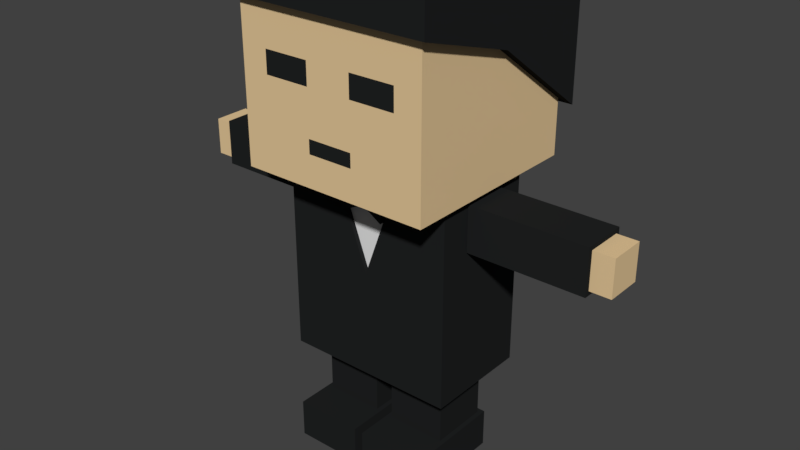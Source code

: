 # Source: bodyguard.blend  (saved by Blender 2.78.0; exported with 4.5.12 LTS)
import bpy
from mathutils import Matrix  # noqa: F401  (used for matrix-valued properties, if any)

bpy.ops.wm.read_factory_settings(use_empty=True)
scene = bpy.context.scene
scene.name = 'Scene'

# ---- collections
col_collection_1 = bpy.data.collections.new('Collection 1'); scene.collection.children.link(col_collection_1)

# ---- materials (node trees are filled in below, after node groups)
mat_skin = bpy.data.materials.new('Skin')
mat_skin.alpha_threshold = 0.0
mat_skin.use_transparent_shadow = False
mat_skin.diffuse_color = (0.8, 0.5868, 0.3235, 1.0)
mat_skin.roughness = 0.5
mat_blue = bpy.data.materials.new('Blue')
mat_blue.alpha_threshold = 0.0
mat_blue.use_transparent_shadow = False
mat_blue.diffuse_color = (0.02102, 0.02318, 0.2668, 1.0)
mat_blue.roughness = 0.5
mat_black = bpy.data.materials.new('Black')
mat_black.alpha_threshold = 0.0
mat_black.use_transparent_shadow = False
mat_black.diffuse_color = (0.01579, 0.017, 0.01739, 1.0)
mat_black.roughness = 0.5
mat_brown = bpy.data.materials.new('Brown')
mat_brown.alpha_threshold = 0.0
mat_brown.use_transparent_shadow = False
mat_brown.diffuse_color = (0.1574, 0.04438, 0.01567, 1.0)
mat_brown.roughness = 0.5
mat_white = bpy.data.materials.new('White')
mat_white.alpha_threshold = 0.0
mat_white.use_transparent_shadow = False
mat_white.roughness = 0.5

# ---- material node trees

# ---- world
world_world = bpy.data.worlds.new('World'); scene.world = world_world
world_world.color = (0.05088, 0.05088, 0.05088)
world_world.use_sun_shadow = False
world_world.sun_shadow_jitter_overblur = 0.0
world_world.cycles.sampling_method = 'MANUAL'

# ---- meshes
me_cube_001 = bpy.data.meshes.new('Cube.001')
me_cube_001.from_pydata([(-1.0, -1.0, -0.4893), (-1.0, -1.0, 1.511), (-1.0, 1.0, -0.4893), (-1.0, 1.0, 1.511), (1.0, -1.0, -0.4893), (1.0, -1.0, 1.511), (1.0, 1.0, -0.4893), (1.0, 1.0, 1.511), (-0.5157, -0.8382, -2.488), (-0.5157, -0.8382, -0.4877), (-0.5157, 0.8382, -2.488), (-0.5157, 0.8382, -0.4877), (0.5157, -0.8382, -2.488), (0.5157, -0.8382, -0.4877), (0.5157, 0.8382, -2.488), (0.5157, 0.8382, -0.4877), (-0.3109, -0.7194, -3.592), (-0.3109, -0.7194, -2.443), (-0.3109, -0.09764, -3.592), (-0.3109, -0.09764, -2.443), (0.3109, -0.7194, -3.592), (0.3109, -0.7194, -2.443), (0.3109, -0.09764, -3.592), (0.3109, -0.09764, -2.443), (0.3109, 0.09764, -2.443), (0.3109, 0.09764, -3.592), (0.3109, 0.7194, -2.443), (0.3109, 0.7194, -3.592), (-0.3109, 0.09764, -2.443), (-0.3109, 0.09764, -3.592), (-0.3109, 0.7194, -2.443), (-0.3109, 0.7194, -3.592), (0.2385, -0.9194, -1.047), (0.2385, -2.143, -1.047), (0.2385, -0.9194, -0.5702), (0.2385, -2.143, -0.5702), (-0.2385, -0.9194, -1.047), (-0.2385, -2.143, -1.047), (-0.2385, -0.9194, -0.5702), (-0.2385, -2.143, -0.5702), (-0.1928, -2.362, -0.6158), (-0.1928, -1.138, -0.6158), (-0.1928, -2.362, -1.001), (-0.1928, -1.138, -1.001), (-1.0, 0.718, -0.4893), (-1.0, -0.718, -0.4893), (-1.0, -0.718, 1.511), (-1.0, 0.718, 1.511), (1.0, -0.718, -0.4893), (1.0, 0.718, -0.4893), (1.0, 0.718, 1.511), (1.0, -0.718, 1.511), (-1.0, 0.2393, -0.4893), (-1.0, -0.2393, -0.4893), (-1.0, -0.2393, 1.511), (-1.0, 0.2393, 1.511), (1.0, -0.2393, -0.4893), (1.0, 0.2393, -0.4893), (1.0, 0.2393, 1.511), (1.0, -0.2393, 1.511), (-1.0, -1.0, 0.4579), (-1.0, -1.0, 0.6925), (-1.0, 1.0, 0.6925), (-1.0, 1.0, 0.4579), (1.0, 1.0, 0.6925), (1.0, 1.0, 0.4579), (1.0, -1.0, 0.6925), (1.0, -1.0, 0.4579), (1.0, 0.718, 0.6925), (1.0, 0.718, 0.4579), (1.0, -0.718, 0.6925), (1.0, -0.718, 0.4579), (-1.0, -0.718, 0.6925), (-1.0, -0.718, 0.4579), (-1.0, 0.718, 0.6925), (-1.0, 0.718, 0.4579), (-1.0, -0.2393, 0.6925), (-1.0, -0.2393, 0.4579), (-1.0, 0.2393, 0.6925), (-1.0, 0.2393, 0.4579), (1.0, 0.2393, 0.6925), (1.0, 0.2393, 0.4579), (1.0, -0.2393, 0.6925), (1.0, -0.2393, 0.4579), (-1.0, 1.0, -0.01594), (-1.0, 1.0, -0.1608), (1.0, 1.0, -0.01594), (1.0, 1.0, -0.1608), (1.0, -1.0, -0.01594), (1.0, -1.0, -0.1608), (1.0, 0.718, -0.01594), (1.0, 0.718, -0.1608), (1.0, -0.718, -0.01594), (1.0, -0.718, -0.1608), (-1.0, -0.718, -0.01594), (-1.0, -0.718, -0.1608), (-1.0, 0.718, -0.01594), (-1.0, 0.718, -0.1608), (-1.0, -0.2393, -0.01594), (-1.0, -0.2393, -0.1608), (-1.0, 0.2393, -0.01594), (-1.0, 0.2393, -0.1608), (1.0, 0.2393, -0.01594), (1.0, 0.2393, -0.1608), (1.0, -0.2393, -0.01594), (1.0, -0.2393, -0.1608), (-1.0, -1.0, -0.1608), (-1.0, -1.0, -0.01594), (-0.3109, -0.7194, -3.271), (-0.3109, -0.09764, -3.271), (0.3109, -0.09764, -3.271), (0.3109, -0.7194, -3.271), (-0.3109, 0.7194, -3.271), (-0.3109, 0.09764, -3.271), (0.3109, 0.09764, -3.271), (0.3109, 0.7194, -3.271), (1.097, -1.097, 1.143), (1.097, -1.097, 1.61), (-1.097, -1.097, 0.009167), (-1.097, -1.097, 1.61), (1.097, 1.097, 1.143), (1.097, 1.097, 1.61), (-1.097, 1.097, 0.009167), (-1.097, 1.097, 1.61), (0.0, -1.097, 0.8065), (0.0, -1.097, 1.61), (0.0, 1.097, 0.8065), (0.0, 1.097, 1.61), (-0.5606, -0.9112, -2.575), (-0.5606, -0.9112, -0.4006), (-0.5606, 0.9112, -2.575), (-0.5606, 0.9112, -0.4006), (0.5606, -0.9112, -2.575), (0.5606, -0.9112, -0.4006), (0.5606, 0.9112, -2.575), (0.5606, 0.9112, -0.4006), (-0.5606, 0.8381, -2.575), (-0.5606, -0.8381, -2.575), (-0.5606, -0.8381, -0.4006), (-0.5606, 0.8381, -0.4006), (0.5606, -0.8381, -2.575), (0.5606, 0.8381, -2.575), (0.5606, 0.8381, -0.4006), (0.5606, -0.8381, -0.4006), (0.492, 0.9112, -2.575), (-0.492, 0.9112, -2.575), (-0.492, 0.9112, -0.4006), (0.492, 0.9112, -0.4006), (-0.492, -0.9112, -2.575), (0.492, -0.9112, -2.575), (0.492, -0.9112, -0.4006), (-0.492, -0.9112, -0.4006), (-0.492, 0.8381, -0.4006), (0.492, 0.8381, -0.4006), (-0.492, -0.8381, -0.4006), (0.492, -0.8381, -0.4006), (0.492, 0.8381, -2.575), (-0.492, 0.8381, -2.575), (0.492, -0.8381, -2.575), (-0.492, -0.8381, -2.575), (-0.492, 0.8381, -2.418), (0.492, 0.8381, -2.418), (-0.492, -0.8381, -2.418), (0.492, -0.8381, -2.418), (-0.5606, 0.2794, -2.575), (-0.5606, -0.2794, -2.575), (-0.5606, -0.2794, -0.4006), (-0.5606, 0.2794, -0.4006), (0.5606, -0.2794, -2.575), (0.5606, 0.2794, -2.575), (0.5606, 0.2794, -0.68), (0.5606, -0.2794, -0.68), (-0.492, 0.2794, -2.575), (-0.492, -0.2794, -2.575), (0.492, 0.2794, -2.575), (0.492, -0.2794, -2.575), (0.492, 0.2794, -0.68), (0.492, -0.2794, -0.68), (-0.492, 0.2794, -0.4006), (-0.492, -0.2794, -0.4006), (0.492, 0.2794, -2.418), (0.492, -0.2794, -2.418), (-0.492, 0.2794, -2.418), (-0.492, -0.2794, -2.418), (0.1928, -2.362, -0.6158), (0.1928, -1.138, -0.6158), (0.1928, -2.362, -1.001), (0.1928, -1.138, -1.001), (0.1928, 1.138, -1.001), (0.1928, 2.362, -1.001), (0.1928, 1.138, -0.6158), (0.1928, 2.362, -0.6158), (-0.1928, 1.138, -1.001), (-0.1928, 2.362, -1.001), (-0.1928, 1.138, -0.6158), (-0.1928, 2.362, -0.6158), (-0.2385, 2.143, -0.5702), (-0.2385, 0.9194, -0.5702), (-0.2385, 2.143, -1.047), (-0.2385, 0.9194, -1.047), (0.2385, 2.143, -0.5702), (0.2385, 0.9194, -0.5702), (0.2385, 2.143, -1.047), (0.2385, 0.9194, -1.047), (0.3604, 0.04812, -3.192), (0.3604, 0.04812, -3.596), (0.3604, 0.7689, -3.192), (0.3604, 0.7689, -3.596), (-0.3604, 0.04812, -3.192), (-0.3604, 0.04812, -3.596), (-0.3604, 0.7689, -3.192), (-0.3604, 0.7689, -3.596), (-0.3604, 0.7689, -3.483), (-0.3604, 0.04812, -3.483), (0.3604, 0.04812, -3.483), (0.3604, 0.7689, -3.483), (0.7101, 0.04812, -3.192), (0.7101, 0.7689, -3.192), (0.7101, 0.04812, -3.483), (0.7101, 0.04812, -3.596), (0.7101, 0.7689, -3.483), (0.7101, 0.7689, -3.596), (0.3604, -0.04812, -3.192), (0.3604, -0.04812, -3.596), (0.3604, -0.7689, -3.192), (0.3604, -0.7689, -3.596), (-0.3604, -0.04812, -3.192), (-0.3604, -0.04812, -3.596), (-0.3604, -0.7689, -3.192), (-0.3604, -0.7689, -3.596), (-0.3604, -0.7689, -3.483), (-0.3604, -0.04812, -3.483), (0.3604, -0.04812, -3.483), (0.3604, -0.7689, -3.483), (0.7101, -0.04812, -3.192), (0.7101, -0.7689, -3.192), (0.7101, -0.04812, -3.483), (0.7101, -0.04812, -3.596), (0.7101, -0.7689, -3.483), (0.7101, -0.7689, -3.596), (-0.5606, -2.98e-08, -2.575), (-0.5606, 2.98e-08, -0.4006), (0.5606, 2.98e-08, -2.575), (0.5606, -2.98e-08, -1.451), (-0.492, -2.98e-08, -2.575), (0.492, -2.98e-08, -2.575), (0.492, -2.98e-08, -1.451), (-0.492, -2.98e-08, -0.4006), (0.492, -2.98e-08, -2.418), (-0.492, -2.98e-08, -2.418), (-0.5157, -0.8382, -0.5432), (-0.5157, 0.8382, -0.5432), (0.5157, 0.8382, -0.5432), (0.5157, -0.8382, -0.5432), (-0.5157, 0.0, -2.488), (-0.5157, 0.0, -0.4877), (0.5157, 0.0, -2.488), (0.5157, 0.0, -0.4877), (0.5157, 0.0, -0.6013), (-0.5157, 0.0, -0.5432), (0.6247, -0.2364, -0.8341), (0.6247, -0.2364, -0.5869), (0.5241, -0.2364, -0.8341), (0.5241, -0.2364, -0.5869), (0.6247, 0.2364, -0.8341), (0.6247, 0.2364, -0.5869), (0.5241, 0.2364, -0.8341), (0.5241, 0.2364, -0.5869), (0.5642, 0.0, -0.7355), (0.5642, 0.0, -0.6855), (0.5846, 0.0, -0.7355), (0.5846, 0.0, -0.6855), (-0.2845, -1.043, 0.1073), (-0.2845, -1.043, 0.6354), (-0.3314, -1.043, 0.1073), (-0.3314, -1.043, 0.6354), (-0.2845, -0.996, 0.1073), (-0.2845, -0.996, 0.6354), (-0.3314, -0.996, 0.1073), (-0.3314, -0.996, 0.6354)], [], [(74, 47, 3, 62), (62, 3, 7, 64), (70, 51, 5, 66), (66, 5, 1, 61), (45, 48, 4, 0), (51, 46, 1, 5), (259, 255, 11, 251), (251, 11, 15, 252), (258, 257, 13, 253), (253, 13, 9, 250), (254, 256, 12, 8), (257, 255, 9, 13), (108, 17, 19, 109), (109, 19, 23, 110), (110, 23, 21, 111), (111, 21, 17, 108), (18, 22, 20, 16), (23, 19, 17, 21), (29, 31, 27, 25), (113, 114, 24, 28), (112, 113, 28, 30), (115, 112, 30, 26), (24, 26, 30, 28), (114, 115, 26, 24), (37, 33, 35, 39), (42, 186, 184, 40), (37, 36, 32, 33), (39, 38, 36, 37), (32, 36, 38, 34), (35, 34, 38, 39), (33, 32, 34, 35), (186, 187, 185, 184), (7, 3, 47, 50), (59, 54, 46, 51), (2, 6, 49, 44), (53, 56, 48, 45), (64, 7, 50, 68), (82, 59, 51, 70), (61, 1, 46, 72), (78, 55, 47, 74), (72, 46, 54, 76), (76, 54, 55, 78), (68, 50, 58, 80), (80, 58, 59, 82), (44, 49, 57, 52), (52, 57, 56, 53), (50, 47, 55, 58), (58, 55, 54, 59), (102, 81, 83, 104), (81, 80, 82, 83), (90, 69, 81, 102), (69, 68, 80, 81), (98, 77, 79, 100), (77, 76, 78, 79), (94, 73, 77, 98), (73, 72, 76, 77), (100, 79, 75, 96), (79, 78, 74, 75), (107, 60, 73, 94), (60, 61, 72, 73), (104, 83, 71, 92), (83, 82, 70, 71), (86, 65, 69, 90), (65, 64, 68, 69), (88, 67, 60, 107), (67, 66, 61, 60), (92, 71, 67, 88), (71, 70, 66, 67), (84, 63, 65, 86), (63, 62, 64, 65), (96, 75, 63, 84), (75, 74, 62, 63), (44, 97, 85, 2), (97, 96, 84, 85), (2, 85, 87, 6), (85, 84, 86, 87), (48, 93, 89, 4), (93, 92, 88, 89), (4, 89, 106, 0), (89, 88, 107, 106), (6, 87, 91, 49), (87, 86, 90, 91), (56, 105, 93, 48), (105, 104, 92, 93), (0, 106, 95, 45), (106, 107, 94, 95), (52, 101, 97, 44), (101, 100, 96, 97), (45, 95, 99, 53), (95, 94, 98, 99), (53, 99, 101, 52), (99, 98, 100, 101), (49, 91, 103, 57), (91, 90, 102, 103), (57, 103, 105, 56), (103, 102, 104, 105), (20, 111, 108, 16), (22, 110, 111, 20), (18, 109, 110, 22), (16, 108, 109, 18), (27, 31, 112, 115), (25, 27, 115, 114), (29, 25, 114, 113), (31, 29, 113, 112), (124, 125, 119, 118), (118, 119, 123, 122), (126, 127, 121, 120), (120, 121, 117, 116), (124, 126, 120, 116), (127, 125, 117, 121), (123, 119, 125, 127), (118, 122, 126, 124), (122, 123, 127, 126), (116, 117, 125, 124), (136, 139, 131, 130), (144, 147, 135, 134), (140, 143, 133, 132), (148, 151, 129, 128), (158, 140, 132, 149), (154, 138, 129, 151), (146, 131, 139, 152), (179, 166, 138, 154), (144, 134, 141, 156), (175, 168, 140, 158), (134, 135, 142, 141), (168, 171, 143, 140), (128, 129, 138, 137), (164, 167, 139, 136), (165, 173, 159, 137), (173, 175, 158, 159), (130, 145, 157, 136), (145, 144, 156, 157), (171, 177, 155, 143), (179, 154, 162, 183), (135, 147, 153, 142), (147, 146, 152, 153), (143, 155, 150, 133), (155, 154, 151, 150), (137, 159, 148, 128), (159, 158, 149, 148), (132, 133, 150, 149), (149, 150, 151, 148), (130, 131, 146, 145), (145, 146, 147, 144), (181, 183, 162, 163), (154, 155, 163, 162), (153, 152, 160, 161), (176, 153, 161, 180), (155, 177, 181, 163), (246, 176, 180, 248), (161, 160, 182, 180), (248, 249, 183, 181), (152, 178, 182, 160), (247, 179, 183, 249), (142, 153, 176, 170), (243, 246, 177, 171), (157, 156, 174, 172), (244, 245, 175, 173), (136, 157, 172, 164), (240, 244, 173, 165), (137, 138, 166, 165), (240, 241, 167, 164), (141, 142, 170, 169), (242, 243, 171, 168), (156, 141, 169, 174), (245, 242, 168, 175), (152, 139, 167, 178), (247, 241, 166, 179), (184, 185, 41, 40), (187, 43, 41, 185), (40, 41, 43, 42), (42, 43, 187, 186), (191, 195, 194, 190), (203, 201, 197, 199), (188, 190, 194, 192), (202, 200, 201, 203), (195, 193, 192, 194), (189, 191, 190, 188), (193, 189, 188, 192), (198, 196, 200, 202), (200, 196, 197, 201), (198, 202, 203, 199), (196, 198, 199, 197), (193, 195, 191, 189), (209, 211, 207, 205), (213, 214, 204, 208), (212, 213, 208, 210), (215, 212, 210, 206), (204, 206, 210, 208), (206, 204, 216, 217), (207, 211, 212, 215), (215, 206, 217, 220), (209, 205, 214, 213), (211, 209, 213, 212), (218, 220, 217, 216), (219, 221, 220, 218), (205, 207, 221, 219), (204, 214, 218, 216), (214, 205, 219, 218), (207, 215, 220, 221), (227, 223, 225, 229), (231, 226, 222, 232), (230, 228, 226, 231), (233, 224, 228, 230), (222, 226, 228, 224), (224, 235, 234, 222), (225, 233, 230, 229), (233, 238, 235, 224), (227, 231, 232, 223), (229, 230, 231, 227), (236, 234, 235, 238), (237, 236, 238, 239), (223, 237, 239, 225), (222, 234, 236, 232), (232, 236, 237, 223), (225, 239, 238, 233), (178, 167, 241, 247), (174, 169, 242, 245), (169, 170, 243, 242), (165, 166, 241, 240), (164, 172, 244, 240), (172, 174, 245, 244), (170, 176, 246, 243), (178, 247, 249, 182), (180, 182, 249, 248), (177, 246, 248, 181), (12, 253, 250, 8), (256, 258, 253, 12), (10, 251, 252, 14), (254, 259, 251, 10), (8, 250, 259, 254), (14, 252, 258, 256), (15, 11, 255, 257), (10, 14, 256, 254), (252, 15, 257, 258), (250, 9, 255, 259), (260, 261, 263, 262), (268, 269, 267, 266), (266, 267, 265, 264), (270, 271, 261, 260), (268, 266, 264, 270), (269, 263, 261, 271), (267, 269, 271, 265), (262, 268, 270, 260), (264, 265, 271, 270), (262, 263, 269, 268), (272, 273, 275, 274), (274, 275, 279, 278), (278, 279, 277, 276), (276, 277, 273, 272), (274, 278, 276, 272), (279, 275, 273, 277)])
me_cube_001.polygons.foreach_set('material_index', [0, 0, 0, 0, 0, 0, 0, 0, 0, 0, 0, 0, 2, 2, 2, 2, 2, 2, 2, 2, 2, 2, 2, 2, 2, 0, 2, 2, 2, 2, 2, 0, 0, 0, 0, 0, 0, 0, 0, 0, 0, 0, 0, 0, 0, 0, 0, 0, 0, 0, 0, 2, 0, 0, 0, 0, 0, 0, 0, 0, 0, 2, 0, 0, 0, 0, 0, 0, 0, 0, 0, 0, 0, 0, 0, 0, 0, 0, 0, 0, 0, 0, 0, 0, 0, 0, 0, 0, 0, 0, 0, 0, 0, 0, 0, 2, 2, 2, 2, 2, 2, 2, 2, 2, 2, 2, 2, 2, 2, 2, 2, 2, 2, 2, 2, 2, 2, 2, 2, 2, 2, 2, 2, 2, 2, 2, 2, 2, 2, 2, 2, 2, 2, 2, 2, 2, 2, 2, 2, 2, 2, 2, 2, 2, 2, 2, 2, 2, 2, 2, 2, 2, 2, 2, 2, 2, 2, 2, 2, 2, 2, 2, 2, 2, 2, 2, 2, 2, 0, 0, 0, 0, 0, 2, 0, 2, 0, 0, 0, 2, 2, 2, 2, 0, 2, 2, 2, 2, 2, 2, 2, 2, 2, 2, 2, 2, 2, 2, 2, 2, 2, 2, 2, 2, 2, 2, 2, 2, 2, 2, 2, 2, 2, 2, 2, 2, 2, 2, 2, 2, 2, 2, 2, 2, 2, 2, 4, 4, 4, 4, 4, 4, 0, 0, 0, 0, 2, 2, 2, 2, 2, 2, 2, 2, 2, 2, 4, 4, 4, 4, 4, 4])
me_cube_001.materials.append(mat_skin)
me_cube_001.materials.append(mat_blue)
me_cube_001.materials.append(mat_black)
me_cube_001.materials.append(mat_brown)
me_cube_001.materials.append(mat_white)
me_cube_001.use_remesh_preserve_volume = False
me_cube_001.use_remesh_preserve_attributes = False
me_cube_001.use_mirror_vertex_groups = False
me_cube_001.update()
arm_armature = bpy.data.armatures.new('Armature')  # bones are not reproduced

# ---- objects
ob_armature = bpy.data.objects.new('Armature', arm_armature)
ob_cube = bpy.data.objects.new('Cube', me_cube_001)

# ---- transforms, parenting, visibility, modifiers, constraints
ob_armature.location = (0.0, 0.0, 1.196)
ob_armature.rotation_euler = (0.0, -0.0, 4.712)
ob_armature.lineart.crease_threshold = 0.0
ob_cube.parent = ob_armature
ob_cube.matrix_parent_inverse = Matrix(((1.0, 0.0, 0.0, -0.0), (0.0, 1.0, 0.0, -0.0), (0.0, 0.0, 1.0, -1.196), (0.0, 0.0, 0.0, 1.0)))
ob_cube.location = (0.0, 0.0, 3.598)
ob_cube.lineart.crease_threshold = 0.0
_vg = ob_cube.vertex_groups.new(name='Body')
_vg.add([8, 9, 10, 11, 12, 13, 14, 15, 128, 129, 130, 131, 132, 133, 134, 135, 136, 137, 138, 139, 140, 141, 142, 143, 144, 145, 146, 147, 148, 149, 150, 151, 152, 153, 154, 155, 156, 157, 158, 159, 160, 161, 162, 163, 164, 165, 166, 167, 168, 169, 170, 171, 172, 173, 174, 175, 176, 177, 178, 179, 180, 181, 182, 183, 240, 241, 242, 243, 244, 245, 246, 247, 248, 249, 250, 251, 252, 253, 254, 255, 256, 257, 258, 259], 1.0, 'REPLACE')
_vg = ob_cube.vertex_groups.new(name='Arm.R')
for _i, _w in zip([32, 33, 34, 35, 36, 37, 38, 39, 40, 41, 42, 43, 184, 185, 186, 187, 188, 189, 190, 191, 192, 193, 194, 195, 196, 197, 198, 199, 200, 201, 202, 203], [1.0, 1.0, 1.0, 1.0, 1.0, 1.0, 1.0, 1.0, 1.0, 1.0, 1.0, 1.0, 1.0, 1.0, 1.0, 1.0, 0.0, 0.0, 0.0, 0.0, 0.0, 0.0, 0.0, 0.0, 0.0, 0.0, 0.0, 0.0, 0.0, 0.0, 0.0, 0.0]): _vg.add([_i], _w, 'REPLACE')
_vg = ob_cube.vertex_groups.new(name='Head')
_vg.add([0, 1, 2, 3, 4, 5, 6, 7, 44, 45, 46, 47, 48, 49, 50, 51, 52, 53, 54, 55, 56, 57, 58, 59, 60, 61, 62, 63, 64, 65, 66, 67, 68, 69, 70, 71, 72, 73, 74, 75, 76, 77, 78, 79, 80, 81, 82, 83, 84, 85, 86, 87, 88, 89, 90, 91, 92, 93, 94, 95, 96, 97, 98, 99, 100, 101, 102, 103, 104, 105, 106, 107, 116, 117, 118, 119, 120, 121, 122, 123, 124, 125, 126, 127], 1.0, 'REPLACE')
_vg = ob_cube.vertex_groups.new(name='Arm.L')
_vg.add([188, 189, 190, 191, 192, 193, 194, 195, 196, 197, 198, 199, 200, 201, 202, 203], 1.0, 'REPLACE')
_vg = ob_cube.vertex_groups.new(name='Leg.R')
_vg.add([16, 17, 18, 19, 20, 21, 22, 23, 108, 109, 110, 111, 222, 223, 224, 225, 226, 227, 228, 229, 230, 231, 232, 233, 234, 235, 236, 237, 238, 239], 1.0, 'REPLACE')
_vg = ob_cube.vertex_groups.new(name='Leg.L')
_vg.add([24, 25, 26, 27, 28, 29, 30, 31, 112, 113, 114, 115, 204, 205, 206, 207, 208, 209, 210, 211, 212, 213, 214, 215, 216, 217, 218, 219, 220, 221], 1.0, 'REPLACE')
_m = ob_cube.modifiers.new('Armature', 'ARMATURE')
_m = ob_cube.modifiers.new('Armature.001', 'ARMATURE')
_m.object = ob_armature

# ---- collection membership
col_collection_1.objects.link(ob_armature)
col_collection_1.objects.link(ob_cube)

# ---- scene / render settings (as saved in the file)
scene.frame_start = 1; scene.frame_end = 41; scene.frame_set(3)
scene.render.engine = 'BLENDER_EEVEE_NEXT'
scene.render.resolution_percentage = 50
scene.render.dither_intensity = 0.0
scene.cycles.use_denoising = False
scene.cycles.samples = 128
scene.cycles.sampling_pattern = 'TABULATED_SOBOL'
scene.cycles.light_sampling_threshold = 0.0
scene.cycles.use_adaptive_sampling = False
scene.cycles.use_light_tree = False
scene.cycles.blur_glossy = 0.0
scene.cycles.sample_clamp_indirect = 0.0
scene.view_settings.view_transform = 'Standard'
bpy.context.view_layer.update()

# ---- added for rendering (the .blend has no active camera and no usable light): camera, sun
cam_auto = bpy.data.cameras.new('AutoCamera')
cam_auto.lens = 50.0
cam_auto.sensor_width = 36.0
cam_auto.clip_end = 1000.0
ob_auto_camera = bpy.data.objects.new('AutoCamera', cam_auto)
scene.collection.objects.link(ob_auto_camera)
ob_auto_camera.location = (6.02786, -7.29653, 7.28194)
ob_auto_camera.rotation_euler = (1.09748, -7.21219e-08, 0.694738)
scene.camera = ob_auto_camera
light_auto_sun = bpy.data.lights.new('AutoSun', 'SUN')
light_auto_sun.energy = 3.0
light_auto_sun.angle = 0.0523599
ob_auto_sun = bpy.data.objects.new('AutoSun', light_auto_sun)
scene.collection.objects.link(ob_auto_sun)
ob_auto_sun.rotation_euler = (0.872665, 0.174533, 0.523599)
bpy.context.view_layer.update()
